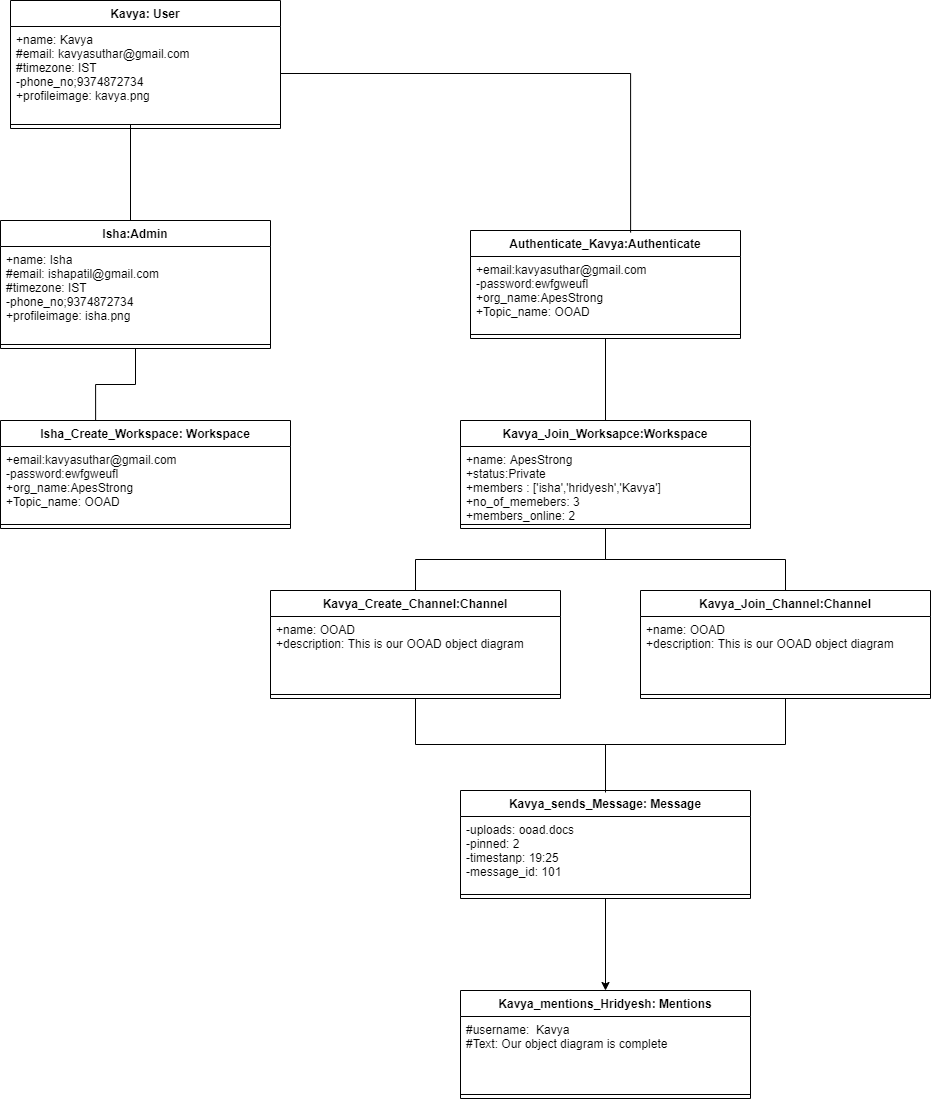

The diagram above was exported from draw.io. Its source (the exported page's mxGraphModel, read from the mxfile embedded in the PNG):
<mxGraphModel dx="1422" dy="668" grid="1" gridSize="10" guides="1" tooltips="1" connect="1" arrows="1" fold="1" page="1" pageScale="1" pageWidth="827" pageHeight="1169" math="0" shadow="0">
  <root>
    <mxCell id="0" />
    <mxCell id="1" parent="0" />
    <mxCell id="JDzAlrgNiEEtYUUytrAX-5" value="Kavya: User" style="swimlane;fontStyle=1;align=center;verticalAlign=top;childLayout=stackLayout;horizontal=1;startSize=26;horizontalStack=0;resizeParent=1;resizeParentMax=0;resizeLast=0;collapsible=1;marginBottom=0;" parent="1" vertex="1">
      <mxGeometry x="50" y="10" width="270" height="128" as="geometry" />
    </mxCell>
    <mxCell id="JDzAlrgNiEEtYUUytrAX-6" value="+name: Kavya&#10;#email: kavyasuthar@gmail.com&#10;#timezone: IST&#10;-phone_no;9374872734&#10;+profileimage: kavya.png" style="text;strokeColor=none;fillColor=none;align=left;verticalAlign=top;spacingLeft=4;spacingRight=4;overflow=hidden;rotatable=0;points=[[0,0.5],[1,0.5]];portConstraint=eastwest;" parent="JDzAlrgNiEEtYUUytrAX-5" vertex="1">
      <mxGeometry y="26" width="270" height="94" as="geometry" />
    </mxCell>
    <mxCell id="JDzAlrgNiEEtYUUytrAX-7" value="" style="line;strokeWidth=1;fillColor=none;align=left;verticalAlign=middle;spacingTop=-1;spacingLeft=3;spacingRight=3;rotatable=0;labelPosition=right;points=[];portConstraint=eastwest;" parent="JDzAlrgNiEEtYUUytrAX-5" vertex="1">
      <mxGeometry y="120" width="270" height="8" as="geometry" />
    </mxCell>
    <mxCell id="pFKwm-F0EPp7QFn4sOr--4" style="edgeStyle=orthogonalEdgeStyle;rounded=0;orthogonalLoop=1;jettySize=auto;html=1;entryX=0.537;entryY=0;entryDx=0;entryDy=0;entryPerimeter=0;endArrow=none;endFill=0;" parent="1" source="JDzAlrgNiEEtYUUytrAX-12" target="JDzAlrgNiEEtYUUytrAX-20" edge="1">
      <mxGeometry relative="1" as="geometry">
        <Array as="points">
          <mxPoint x="645" y="430" />
        </Array>
      </mxGeometry>
    </mxCell>
    <mxCell id="JDzAlrgNiEEtYUUytrAX-12" value="Authenticate_Kavya:Authenticate" style="swimlane;fontStyle=1;align=center;verticalAlign=top;childLayout=stackLayout;horizontal=1;startSize=26;horizontalStack=0;resizeParent=1;resizeParentMax=0;resizeLast=0;collapsible=1;marginBottom=0;" parent="1" vertex="1">
      <mxGeometry x="510" y="240" width="270" height="108" as="geometry" />
    </mxCell>
    <mxCell id="JDzAlrgNiEEtYUUytrAX-13" value="+email:kavyasuthar@gmail.com&#10;-password:ewfgweufl&#10;+org_name:ApesStrong&#10;+Topic_name: OOAD" style="text;strokeColor=none;fillColor=none;align=left;verticalAlign=top;spacingLeft=4;spacingRight=4;overflow=hidden;rotatable=0;points=[[0,0.5],[1,0.5]];portConstraint=eastwest;" parent="JDzAlrgNiEEtYUUytrAX-12" vertex="1">
      <mxGeometry y="26" width="270" height="74" as="geometry" />
    </mxCell>
    <mxCell id="JDzAlrgNiEEtYUUytrAX-14" value="" style="line;strokeWidth=1;fillColor=none;align=left;verticalAlign=middle;spacingTop=-1;spacingLeft=3;spacingRight=3;rotatable=0;labelPosition=right;points=[];portConstraint=eastwest;" parent="JDzAlrgNiEEtYUUytrAX-12" vertex="1">
      <mxGeometry y="100" width="270" height="8" as="geometry" />
    </mxCell>
    <mxCell id="pFKwm-F0EPp7QFn4sOr--8" style="edgeStyle=orthogonalEdgeStyle;rounded=0;orthogonalLoop=1;jettySize=auto;html=1;entryX=0.328;entryY=0;entryDx=0;entryDy=0;entryPerimeter=0;endArrow=none;endFill=0;" parent="1" source="JDzAlrgNiEEtYUUytrAX-16" target="pFKwm-F0EPp7QFn4sOr--5" edge="1">
      <mxGeometry relative="1" as="geometry" />
    </mxCell>
    <mxCell id="JDzAlrgNiEEtYUUytrAX-16" value="Isha:Admin" style="swimlane;fontStyle=1;align=center;verticalAlign=top;childLayout=stackLayout;horizontal=1;startSize=26;horizontalStack=0;resizeParent=1;resizeParentMax=0;resizeLast=0;collapsible=1;marginBottom=0;" parent="1" vertex="1">
      <mxGeometry x="40" y="230" width="270" height="128" as="geometry" />
    </mxCell>
    <mxCell id="JDzAlrgNiEEtYUUytrAX-17" value="+name: Isha&#10;#email: ishapatil@gmail.com&#10;#timezone: IST&#10;-phone_no;9374872734&#10;+profileimage: isha.png" style="text;strokeColor=none;fillColor=none;align=left;verticalAlign=top;spacingLeft=4;spacingRight=4;overflow=hidden;rotatable=0;points=[[0,0.5],[1,0.5]];portConstraint=eastwest;" parent="JDzAlrgNiEEtYUUytrAX-16" vertex="1">
      <mxGeometry y="26" width="270" height="94" as="geometry" />
    </mxCell>
    <mxCell id="JDzAlrgNiEEtYUUytrAX-18" value="" style="line;strokeWidth=1;fillColor=none;align=left;verticalAlign=middle;spacingTop=-1;spacingLeft=3;spacingRight=3;rotatable=0;labelPosition=right;points=[];portConstraint=eastwest;" parent="JDzAlrgNiEEtYUUytrAX-16" vertex="1">
      <mxGeometry y="120" width="270" height="8" as="geometry" />
    </mxCell>
    <mxCell id="pFKwm-F0EPp7QFn4sOr--9" style="edgeStyle=orthogonalEdgeStyle;rounded=0;orthogonalLoop=1;jettySize=auto;html=1;endArrow=none;endFill=0;" parent="1" source="JDzAlrgNiEEtYUUytrAX-20" target="JDzAlrgNiEEtYUUytrAX-23" edge="1">
      <mxGeometry relative="1" as="geometry" />
    </mxCell>
    <mxCell id="pFKwm-F0EPp7QFn4sOr--14" style="edgeStyle=orthogonalEdgeStyle;rounded=0;orthogonalLoop=1;jettySize=auto;html=1;endArrow=none;endFill=0;" parent="1" source="JDzAlrgNiEEtYUUytrAX-20" target="pFKwm-F0EPp7QFn4sOr--11" edge="1">
      <mxGeometry relative="1" as="geometry" />
    </mxCell>
    <mxCell id="JDzAlrgNiEEtYUUytrAX-20" value="Kavya_Join_Worksapce:Workspace" style="swimlane;fontStyle=1;align=center;verticalAlign=top;childLayout=stackLayout;horizontal=1;startSize=26;horizontalStack=0;resizeParent=1;resizeParentMax=0;resizeLast=0;collapsible=1;marginBottom=0;" parent="1" vertex="1">
      <mxGeometry x="500" y="430" width="290" height="108" as="geometry" />
    </mxCell>
    <mxCell id="JDzAlrgNiEEtYUUytrAX-21" value="+name: ApesStrong&#10;+status:Private&#10;+members : ['isha','hridyesh','Kavya']&#10;+no_of_memebers: 3&#10;+members_online: 2" style="text;strokeColor=none;fillColor=none;align=left;verticalAlign=top;spacingLeft=4;spacingRight=4;overflow=hidden;rotatable=0;points=[[0,0.5],[1,0.5]];portConstraint=eastwest;" parent="JDzAlrgNiEEtYUUytrAX-20" vertex="1">
      <mxGeometry y="26" width="290" height="74" as="geometry" />
    </mxCell>
    <mxCell id="JDzAlrgNiEEtYUUytrAX-22" value="" style="line;strokeWidth=1;fillColor=none;align=left;verticalAlign=middle;spacingTop=-1;spacingLeft=3;spacingRight=3;rotatable=0;labelPosition=right;points=[];portConstraint=eastwest;" parent="JDzAlrgNiEEtYUUytrAX-20" vertex="1">
      <mxGeometry y="100" width="290" height="8" as="geometry" />
    </mxCell>
    <mxCell id="pFKwm-F0EPp7QFn4sOr--2" style="edgeStyle=orthogonalEdgeStyle;rounded=0;orthogonalLoop=1;jettySize=auto;html=1;entryX=0.5;entryY=0;entryDx=0;entryDy=0;exitX=0.456;exitY=0.5;exitDx=0;exitDy=0;endArrow=none;endFill=0;exitPerimeter=0;" parent="1" source="JDzAlrgNiEEtYUUytrAX-7" target="JDzAlrgNiEEtYUUytrAX-16" edge="1">
      <mxGeometry relative="1" as="geometry">
        <Array as="points">
          <mxPoint x="170" y="134" />
          <mxPoint x="170" y="230" />
        </Array>
      </mxGeometry>
    </mxCell>
    <mxCell id="pFKwm-F0EPp7QFn4sOr--3" style="edgeStyle=orthogonalEdgeStyle;rounded=0;orthogonalLoop=1;jettySize=auto;html=1;entryX=0.593;entryY=0.019;entryDx=0;entryDy=0;entryPerimeter=0;endArrow=none;endFill=0;" parent="1" source="JDzAlrgNiEEtYUUytrAX-6" target="JDzAlrgNiEEtYUUytrAX-12" edge="1">
      <mxGeometry relative="1" as="geometry" />
    </mxCell>
    <mxCell id="pFKwm-F0EPp7QFn4sOr--5" value="Isha_Create_Workspace: Workspace" style="swimlane;fontStyle=1;align=center;verticalAlign=top;childLayout=stackLayout;horizontal=1;startSize=26;horizontalStack=0;resizeParent=1;resizeParentMax=0;resizeLast=0;collapsible=1;marginBottom=0;" parent="1" vertex="1">
      <mxGeometry x="40" y="430" width="290" height="108" as="geometry" />
    </mxCell>
    <mxCell id="pFKwm-F0EPp7QFn4sOr--6" value="+email:kavyasuthar@gmail.com&#10;-password:ewfgweufl&#10;+org_name:ApesStrong&#10;+Topic_name: OOAD" style="text;strokeColor=none;fillColor=none;align=left;verticalAlign=top;spacingLeft=4;spacingRight=4;overflow=hidden;rotatable=0;points=[[0,0.5],[1,0.5]];portConstraint=eastwest;" parent="pFKwm-F0EPp7QFn4sOr--5" vertex="1">
      <mxGeometry y="26" width="290" height="74" as="geometry" />
    </mxCell>
    <mxCell id="pFKwm-F0EPp7QFn4sOr--7" value="" style="line;strokeWidth=1;fillColor=none;align=left;verticalAlign=middle;spacingTop=-1;spacingLeft=3;spacingRight=3;rotatable=0;labelPosition=right;points=[];portConstraint=eastwest;" parent="pFKwm-F0EPp7QFn4sOr--5" vertex="1">
      <mxGeometry y="100" width="290" height="8" as="geometry" />
    </mxCell>
    <mxCell id="pFKwm-F0EPp7QFn4sOr--10" style="edgeStyle=orthogonalEdgeStyle;rounded=0;orthogonalLoop=1;jettySize=auto;html=1;entryX=0.5;entryY=0;entryDx=0;entryDy=0;endArrow=none;endFill=0;" parent="1" source="JDzAlrgNiEEtYUUytrAX-23" target="JDzAlrgNiEEtYUUytrAX-26" edge="1">
      <mxGeometry relative="1" as="geometry" />
    </mxCell>
    <mxCell id="JDzAlrgNiEEtYUUytrAX-23" value="Kavya_Join_Channel:Channel" style="swimlane;fontStyle=1;align=center;verticalAlign=top;childLayout=stackLayout;horizontal=1;startSize=26;horizontalStack=0;resizeParent=1;resizeParentMax=0;resizeLast=0;collapsible=1;marginBottom=0;" parent="1" vertex="1">
      <mxGeometry x="680" y="600" width="290" height="108" as="geometry" />
    </mxCell>
    <mxCell id="JDzAlrgNiEEtYUUytrAX-24" value="+name: OOAD&#10;+description: This is our OOAD object diagram" style="text;strokeColor=none;fillColor=none;align=left;verticalAlign=top;spacingLeft=4;spacingRight=4;overflow=hidden;rotatable=0;points=[[0,0.5],[1,0.5]];portConstraint=eastwest;" parent="JDzAlrgNiEEtYUUytrAX-23" vertex="1">
      <mxGeometry y="26" width="290" height="74" as="geometry" />
    </mxCell>
    <mxCell id="JDzAlrgNiEEtYUUytrAX-25" value="" style="line;strokeWidth=1;fillColor=none;align=left;verticalAlign=middle;spacingTop=-1;spacingLeft=3;spacingRight=3;rotatable=0;labelPosition=right;points=[];portConstraint=eastwest;" parent="JDzAlrgNiEEtYUUytrAX-23" vertex="1">
      <mxGeometry y="100" width="290" height="8" as="geometry" />
    </mxCell>
    <mxCell id="JDzAlrgNiEEtYUUytrAX-33" style="rounded=0;orthogonalLoop=1;jettySize=auto;html=1;exitX=0.5;exitY=1;exitDx=0;exitDy=0;entryX=0.5;entryY=0;entryDx=0;entryDy=0;" parent="1" source="JDzAlrgNiEEtYUUytrAX-26" target="JDzAlrgNiEEtYUUytrAX-29" edge="1">
      <mxGeometry relative="1" as="geometry" />
    </mxCell>
    <mxCell id="JDzAlrgNiEEtYUUytrAX-26" value="Kavya_sends_Message: Message" style="swimlane;fontStyle=1;align=center;verticalAlign=top;childLayout=stackLayout;horizontal=1;startSize=26;horizontalStack=0;resizeParent=1;resizeParentMax=0;resizeLast=0;collapsible=1;marginBottom=0;" parent="1" vertex="1">
      <mxGeometry x="500" y="800" width="290" height="108" as="geometry" />
    </mxCell>
    <mxCell id="JDzAlrgNiEEtYUUytrAX-27" value="-uploads: ooad.docs&#10;-pinned: 2&#10;-timestanp: 19:25&#10;-message_id: 101" style="text;strokeColor=none;fillColor=none;align=left;verticalAlign=top;spacingLeft=4;spacingRight=4;overflow=hidden;rotatable=0;points=[[0,0.5],[1,0.5]];portConstraint=eastwest;" parent="JDzAlrgNiEEtYUUytrAX-26" vertex="1">
      <mxGeometry y="26" width="290" height="74" as="geometry" />
    </mxCell>
    <mxCell id="JDzAlrgNiEEtYUUytrAX-28" value="" style="line;strokeWidth=1;fillColor=none;align=left;verticalAlign=middle;spacingTop=-1;spacingLeft=3;spacingRight=3;rotatable=0;labelPosition=right;points=[];portConstraint=eastwest;" parent="JDzAlrgNiEEtYUUytrAX-26" vertex="1">
      <mxGeometry y="100" width="290" height="8" as="geometry" />
    </mxCell>
    <mxCell id="JDzAlrgNiEEtYUUytrAX-29" value="Kavya_mentions_Hridyesh: Mentions" style="swimlane;fontStyle=1;align=center;verticalAlign=top;childLayout=stackLayout;horizontal=1;startSize=26;horizontalStack=0;resizeParent=1;resizeParentMax=0;resizeLast=0;collapsible=1;marginBottom=0;" parent="1" vertex="1">
      <mxGeometry x="500" y="1000" width="290" height="108" as="geometry" />
    </mxCell>
    <mxCell id="JDzAlrgNiEEtYUUytrAX-30" value="#username:  Kavya&#10;#Text: Our object diagram is complete" style="text;strokeColor=none;fillColor=none;align=left;verticalAlign=top;spacingLeft=4;spacingRight=4;overflow=hidden;rotatable=0;points=[[0,0.5],[1,0.5]];portConstraint=eastwest;" parent="JDzAlrgNiEEtYUUytrAX-29" vertex="1">
      <mxGeometry y="26" width="290" height="74" as="geometry" />
    </mxCell>
    <mxCell id="JDzAlrgNiEEtYUUytrAX-31" value="" style="line;strokeWidth=1;fillColor=none;align=left;verticalAlign=middle;spacingTop=-1;spacingLeft=3;spacingRight=3;rotatable=0;labelPosition=right;points=[];portConstraint=eastwest;" parent="JDzAlrgNiEEtYUUytrAX-29" vertex="1">
      <mxGeometry y="100" width="290" height="8" as="geometry" />
    </mxCell>
    <mxCell id="pFKwm-F0EPp7QFn4sOr--15" style="edgeStyle=orthogonalEdgeStyle;rounded=0;orthogonalLoop=1;jettySize=auto;html=1;endArrow=none;endFill=0;" edge="1" parent="1" source="pFKwm-F0EPp7QFn4sOr--11">
      <mxGeometry relative="1" as="geometry">
        <mxPoint x="645" y="802" as="targetPoint" />
        <Array as="points">
          <mxPoint x="455" y="754" />
          <mxPoint x="645" y="754" />
          <mxPoint x="645" y="802" />
        </Array>
      </mxGeometry>
    </mxCell>
    <mxCell id="pFKwm-F0EPp7QFn4sOr--11" value="Kavya_Create_Channel:Channel" style="swimlane;fontStyle=1;align=center;verticalAlign=top;childLayout=stackLayout;horizontal=1;startSize=26;horizontalStack=0;resizeParent=1;resizeParentMax=0;resizeLast=0;collapsible=1;marginBottom=0;" parent="1" vertex="1">
      <mxGeometry x="310" y="600" width="290" height="108" as="geometry" />
    </mxCell>
    <mxCell id="pFKwm-F0EPp7QFn4sOr--12" value="+name: OOAD&#10;+description: This is our OOAD object diagram" style="text;strokeColor=none;fillColor=none;align=left;verticalAlign=top;spacingLeft=4;spacingRight=4;overflow=hidden;rotatable=0;points=[[0,0.5],[1,0.5]];portConstraint=eastwest;" parent="pFKwm-F0EPp7QFn4sOr--11" vertex="1">
      <mxGeometry y="26" width="290" height="74" as="geometry" />
    </mxCell>
    <mxCell id="pFKwm-F0EPp7QFn4sOr--13" value="" style="line;strokeWidth=1;fillColor=none;align=left;verticalAlign=middle;spacingTop=-1;spacingLeft=3;spacingRight=3;rotatable=0;labelPosition=right;points=[];portConstraint=eastwest;" parent="pFKwm-F0EPp7QFn4sOr--11" vertex="1">
      <mxGeometry y="100" width="290" height="8" as="geometry" />
    </mxCell>
  </root>
</mxGraphModel>